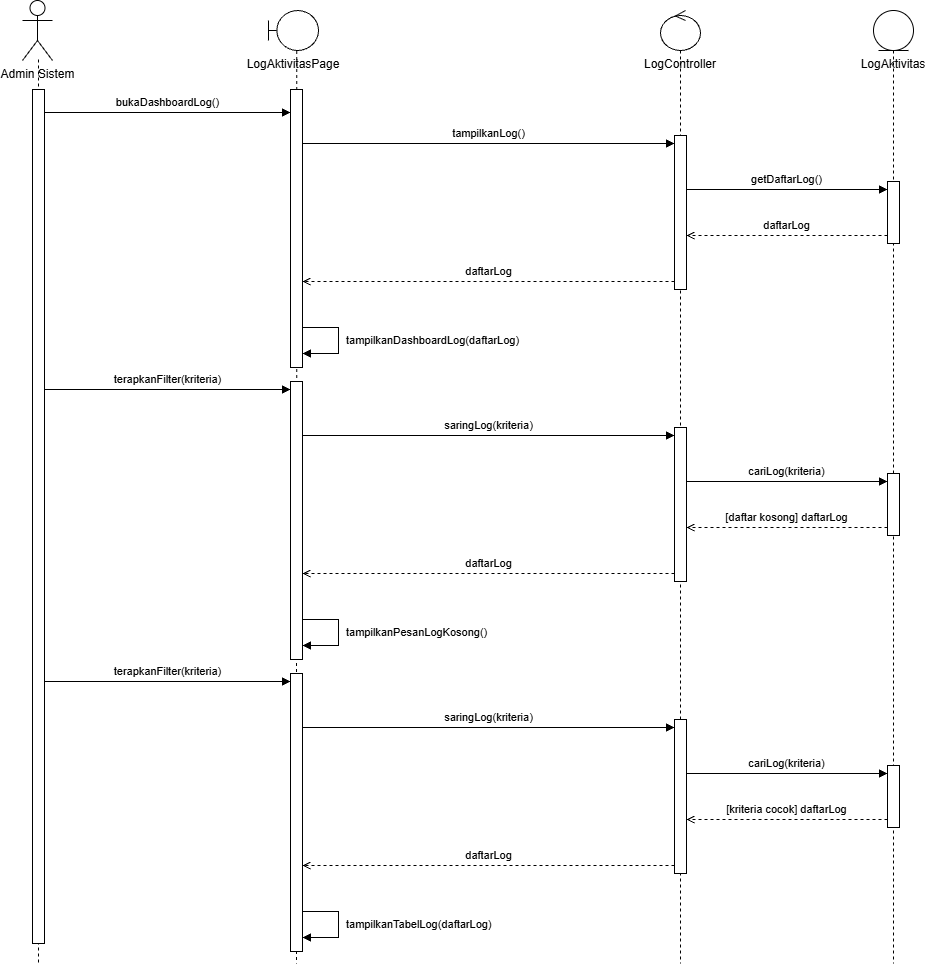

The diagram above was exported from draw.io. Its source (the exported page's mxGraphModel, read from the mxfile embedded in the PNG):
<mxGraphModel dx="1839" dy="1002" grid="1" gridSize="10" guides="1" tooltips="1" connect="1" arrows="1" fold="1" page="1" pageScale="1" pageWidth="1284" pageHeight="1136" math="0" shadow="0">
  <root>
    <mxCell id="0" />
    <mxCell id="1" parent="0" />
    <mxCell id="s12a1_12" parent="1" style="shape=umlActor;verticalLabelPosition=bottom;verticalAlign=top;html=1;outlineConnect=0;fillColor=#FFFFFF;strokeColor=#000000;fontSize=12;" value="Admin Sistem" vertex="1">
      <mxGeometry height="60" width="30" x="134" y="53" as="geometry" />
    </mxCell>
    <mxCell id="s12a1_13" edge="1" parent="1" style="endArrow=none;dashed=1;html=1;strokeColor=#000000;" value="">
      <mxGeometry relative="1" as="geometry">
        <mxPoint x="150" y="112" as="sourcePoint" />
        <mxPoint x="150" y="1016" as="targetPoint" />
      </mxGeometry>
    </mxCell>
    <mxCell id="s12a1_14" parent="1" style="shape=umlBoundary;whiteSpace=wrap;html=1;verticalLabelPosition=bottom;verticalAlign=top;fillColor=#FFFFFF;strokeColor=#000000;fontSize=12;" value="LogAktivitasPage" vertex="1">
      <mxGeometry height="40" width="50" x="380" y="63" as="geometry" />
    </mxCell>
    <mxCell id="s12a1_15" edge="1" parent="1" source="s12a1_14" style="endArrow=none;dashed=1;html=1;strokeColor=#000000;exitX=0.564;exitY=1.015;exitDx=0;exitDy=0;exitPerimeter=0;" value="">
      <mxGeometry relative="1" as="geometry">
        <mxPoint x="408" y="112" as="sourcePoint" />
        <mxPoint x="408" y="1016" as="targetPoint" />
      </mxGeometry>
    </mxCell>
    <mxCell id="s12a1_16" parent="1" style="shape=umlControl;whiteSpace=wrap;html=1;verticalLabelPosition=bottom;verticalAlign=top;fillColor=#FFFFFF;strokeColor=#000000;fontSize=12;" value="LogController" vertex="1">
      <mxGeometry height="40" width="40" x="772" y="63" as="geometry" />
    </mxCell>
    <mxCell id="s12a1_17" edge="1" parent="1" source="s12a1_16" style="endArrow=none;dashed=1;html=1;strokeColor=#000000;" value="">
      <mxGeometry relative="1" as="geometry">
        <mxPoint x="792" y="112" as="sourcePoint" />
        <mxPoint x="792" y="1016" as="targetPoint" />
      </mxGeometry>
    </mxCell>
    <mxCell id="s12a1_18" parent="1" style="shape=umlEntity;whiteSpace=wrap;html=1;verticalLabelPosition=bottom;verticalAlign=top;fillColor=#FFFFFF;strokeColor=#000000;fontSize=12;" value="LogAktivitas" vertex="1">
      <mxGeometry height="40" width="40" x="985" y="63" as="geometry" />
    </mxCell>
    <mxCell id="s12a1_19" edge="1" parent="1" source="s12a1_18" style="endArrow=none;dashed=1;html=1;strokeColor=#000000;" value="">
      <mxGeometry relative="1" as="geometry">
        <mxPoint x="1005" y="112" as="sourcePoint" />
        <mxPoint x="1005" y="1016" as="targetPoint" />
      </mxGeometry>
    </mxCell>
    <mxCell id="s12a1_20" parent="1" style="html=1;points=[];perimeter=orthogonalPerimeter;fillColor=#FFFFFF;strokeColor=#000000;" value="" vertex="1">
      <mxGeometry height="62" width="12" x="999" y="234" as="geometry" />
    </mxCell>
    <mxCell id="s12a1_21" parent="1" style="html=1;points=[];perimeter=orthogonalPerimeter;fillColor=#FFFFFF;strokeColor=#000000;" value="" vertex="1">
      <mxGeometry height="154" width="12" x="786" y="188" as="geometry" />
    </mxCell>
    <mxCell id="s12a1_22" parent="1" style="html=1;points=[];perimeter=orthogonalPerimeter;fillColor=#FFFFFF;strokeColor=#000000;" value="" vertex="1">
      <mxGeometry height="278" width="12" x="402" y="142" as="geometry" />
    </mxCell>
    <mxCell id="s12a1_23" parent="1" style="html=1;points=[];perimeter=orthogonalPerimeter;fillColor=#FFFFFF;strokeColor=#000000;" value="" vertex="1">
      <mxGeometry height="62" width="12" x="999" y="526" as="geometry" />
    </mxCell>
    <mxCell id="s12a1_24" parent="1" style="html=1;points=[];perimeter=orthogonalPerimeter;fillColor=#FFFFFF;strokeColor=#000000;" value="" vertex="1">
      <mxGeometry height="154" width="12" x="786" y="480" as="geometry" />
    </mxCell>
    <mxCell id="s12a1_25" parent="1" style="html=1;points=[];perimeter=orthogonalPerimeter;fillColor=#FFFFFF;strokeColor=#000000;" value="" vertex="1">
      <mxGeometry height="278" width="12" x="402" y="434" as="geometry" />
    </mxCell>
    <mxCell id="s12a1_26" parent="1" style="html=1;points=[];perimeter=orthogonalPerimeter;fillColor=#FFFFFF;strokeColor=#000000;" value="" vertex="1">
      <mxGeometry height="62" width="12" x="999" y="818" as="geometry" />
    </mxCell>
    <mxCell id="s12a1_27" parent="1" style="html=1;points=[];perimeter=orthogonalPerimeter;fillColor=#FFFFFF;strokeColor=#000000;" value="" vertex="1">
      <mxGeometry height="154" width="12" x="786" y="772" as="geometry" />
    </mxCell>
    <mxCell id="s12a1_28" parent="1" style="html=1;points=[];perimeter=orthogonalPerimeter;fillColor=#FFFFFF;strokeColor=#000000;" value="" vertex="1">
      <mxGeometry height="278" width="12" x="402" y="726" as="geometry" />
    </mxCell>
    <mxCell id="s12a1_29" parent="1" style="html=1;points=[];perimeter=orthogonalPerimeter;fillColor=#FFFFFF;strokeColor=#000000;" value="" vertex="1">
      <mxGeometry height="854" width="12" x="144" y="142" as="geometry" />
    </mxCell>
    <mxCell id="s12a1_30" edge="1" parent="1" style="endArrow=block;endFill=1;html=1;rounded=0;strokeColor=#000000;" value="">
      <mxGeometry relative="1" as="geometry">
        <mxPoint x="156" y="165" as="sourcePoint" />
        <mxPoint x="402" y="165" as="targetPoint" />
      </mxGeometry>
    </mxCell>
    <mxCell id="s12a1_31" parent="1" style="text;html=1;align=center;verticalAlign=bottom;whiteSpace=nowrap;fontSize=11;" value="bukaDashboardLog()" vertex="1">
      <mxGeometry height="20" width="246" x="156" y="144" as="geometry" />
    </mxCell>
    <mxCell id="s12a1_32" edge="1" parent="1" style="endArrow=block;endFill=1;html=1;rounded=0;strokeColor=#000000;" value="">
      <mxGeometry relative="1" as="geometry">
        <mxPoint x="414" y="196" as="sourcePoint" />
        <mxPoint x="786" y="196" as="targetPoint" />
      </mxGeometry>
    </mxCell>
    <mxCell id="s12a1_33" parent="1" style="text;html=1;align=center;verticalAlign=bottom;whiteSpace=nowrap;fontSize=11;" value="tampilkanLog()" vertex="1">
      <mxGeometry height="20" width="372" x="414" y="175" as="geometry" />
    </mxCell>
    <mxCell id="s12a1_34" edge="1" parent="1" style="endArrow=block;endFill=1;html=1;rounded=0;strokeColor=#000000;" value="">
      <mxGeometry relative="1" as="geometry">
        <mxPoint x="798" y="242" as="sourcePoint" />
        <mxPoint x="999" y="242" as="targetPoint" />
      </mxGeometry>
    </mxCell>
    <mxCell id="s12a1_35" parent="1" style="text;html=1;align=center;verticalAlign=bottom;whiteSpace=nowrap;fontSize=11;" value="getDaftarLog()" vertex="1">
      <mxGeometry height="20" width="201" x="798" y="221" as="geometry" />
    </mxCell>
    <mxCell id="s12a1_36" edge="1" parent="1" style="endArrow=open;endFill=0;dashed=1;html=1;rounded=0;strokeColor=#000000;" value="">
      <mxGeometry relative="1" as="geometry">
        <mxPoint x="999" y="288" as="sourcePoint" />
        <mxPoint x="798" y="288" as="targetPoint" />
      </mxGeometry>
    </mxCell>
    <mxCell id="s12a1_37" parent="1" style="text;html=1;align=center;verticalAlign=bottom;whiteSpace=nowrap;fontSize=11;" value="daftarLog" vertex="1">
      <mxGeometry height="20" width="201" x="798" y="267" as="geometry" />
    </mxCell>
    <mxCell id="s12a1_38" edge="1" parent="1" style="endArrow=open;endFill=0;dashed=1;html=1;rounded=0;strokeColor=#000000;" value="">
      <mxGeometry relative="1" as="geometry">
        <mxPoint x="786" y="334" as="sourcePoint" />
        <mxPoint x="414" y="334" as="targetPoint" />
      </mxGeometry>
    </mxCell>
    <mxCell id="s12a1_39" parent="1" style="text;html=1;align=center;verticalAlign=bottom;whiteSpace=nowrap;fontSize=11;" value="daftarLog" vertex="1">
      <mxGeometry height="20" width="372" x="414" y="313" as="geometry" />
    </mxCell>
    <mxCell id="s12a1_40" edge="1" parent="1" style="endArrow=block;endFill=1;html=1;rounded=0;strokeColor=#000000;" value="">
      <mxGeometry relative="1" as="geometry">
        <Array as="points">
          <mxPoint x="450" y="380" />
          <mxPoint x="450" y="406" />
        </Array>
        <mxPoint x="414" y="380" as="sourcePoint" />
        <mxPoint x="414" y="406" as="targetPoint" />
      </mxGeometry>
    </mxCell>
    <mxCell id="s12a1_41" parent="1" style="text;html=1;align=left;verticalAlign=middle;whiteSpace=nowrap;fontSize=11;" value="tampilkanDashboardLog(daftarLog)" vertex="1">
      <mxGeometry height="20" width="215" x="456" y="383" as="geometry" />
    </mxCell>
    <mxCell id="s12a1_42" edge="1" parent="1" style="endArrow=block;endFill=1;html=1;rounded=0;strokeColor=#000000;" value="">
      <mxGeometry relative="1" as="geometry">
        <mxPoint x="156" y="442" as="sourcePoint" />
        <mxPoint x="402" y="442" as="targetPoint" />
      </mxGeometry>
    </mxCell>
    <mxCell id="s12a1_43" parent="1" style="text;html=1;align=center;verticalAlign=bottom;whiteSpace=nowrap;fontSize=11;" value="terapkanFilter(kriteria)" vertex="1">
      <mxGeometry height="20" width="246" x="156" y="421" as="geometry" />
    </mxCell>
    <mxCell id="s12a1_44" edge="1" parent="1" style="endArrow=block;endFill=1;html=1;rounded=0;strokeColor=#000000;" value="">
      <mxGeometry relative="1" as="geometry">
        <mxPoint x="414" y="488" as="sourcePoint" />
        <mxPoint x="786" y="488" as="targetPoint" />
      </mxGeometry>
    </mxCell>
    <mxCell id="s12a1_45" parent="1" style="text;html=1;align=center;verticalAlign=bottom;whiteSpace=nowrap;fontSize=11;" value="saringLog(kriteria)" vertex="1">
      <mxGeometry height="20" width="372" x="414" y="467" as="geometry" />
    </mxCell>
    <mxCell id="s12a1_46" edge="1" parent="1" style="endArrow=block;endFill=1;html=1;rounded=0;strokeColor=#000000;" value="">
      <mxGeometry relative="1" as="geometry">
        <mxPoint x="798" y="534" as="sourcePoint" />
        <mxPoint x="999" y="534" as="targetPoint" />
      </mxGeometry>
    </mxCell>
    <mxCell id="s12a1_47" parent="1" style="text;html=1;align=center;verticalAlign=bottom;whiteSpace=nowrap;fontSize=11;" value="cariLog(kriteria)" vertex="1">
      <mxGeometry height="20" width="201" x="798" y="513" as="geometry" />
    </mxCell>
    <mxCell id="s12a1_48" edge="1" parent="1" style="endArrow=open;endFill=0;dashed=1;html=1;rounded=0;strokeColor=#000000;" value="">
      <mxGeometry relative="1" as="geometry">
        <mxPoint x="999" y="580" as="sourcePoint" />
        <mxPoint x="798" y="580" as="targetPoint" />
      </mxGeometry>
    </mxCell>
    <mxCell id="s12a1_49" parent="1" style="text;html=1;align=center;verticalAlign=bottom;whiteSpace=nowrap;fontSize=11;" value="[daftar kosong] daftarLog" vertex="1">
      <mxGeometry height="20" width="201" x="798" y="559" as="geometry" />
    </mxCell>
    <mxCell id="s12a1_50" edge="1" parent="1" style="endArrow=open;endFill=0;dashed=1;html=1;rounded=0;strokeColor=#000000;" value="">
      <mxGeometry relative="1" as="geometry">
        <mxPoint x="786" y="626" as="sourcePoint" />
        <mxPoint x="414" y="626" as="targetPoint" />
      </mxGeometry>
    </mxCell>
    <mxCell id="s12a1_51" parent="1" style="text;html=1;align=center;verticalAlign=bottom;whiteSpace=nowrap;fontSize=11;" value="daftarLog" vertex="1">
      <mxGeometry height="20" width="372" x="414" y="605" as="geometry" />
    </mxCell>
    <mxCell id="s12a1_52" edge="1" parent="1" style="endArrow=block;endFill=1;html=1;rounded=0;strokeColor=#000000;" value="">
      <mxGeometry relative="1" as="geometry">
        <Array as="points">
          <mxPoint x="450" y="672" />
          <mxPoint x="450" y="698" />
        </Array>
        <mxPoint x="414" y="672" as="sourcePoint" />
        <mxPoint x="414" y="698" as="targetPoint" />
      </mxGeometry>
    </mxCell>
    <mxCell id="s12a1_53" parent="1" style="text;html=1;align=left;verticalAlign=middle;whiteSpace=nowrap;fontSize=11;" value="tampilkanPesanLogKosong()" vertex="1">
      <mxGeometry height="20" width="304" x="456" y="675" as="geometry" />
    </mxCell>
    <mxCell id="s12a1_54" edge="1" parent="1" style="endArrow=block;endFill=1;html=1;rounded=0;strokeColor=#000000;" value="">
      <mxGeometry relative="1" as="geometry">
        <mxPoint x="156" y="734" as="sourcePoint" />
        <mxPoint x="402" y="734" as="targetPoint" />
      </mxGeometry>
    </mxCell>
    <mxCell id="s12a1_55" parent="1" style="text;html=1;align=center;verticalAlign=bottom;whiteSpace=nowrap;fontSize=11;" value="terapkanFilter(kriteria)" vertex="1">
      <mxGeometry height="20" width="246" x="156" y="713" as="geometry" />
    </mxCell>
    <mxCell id="s12a1_56" edge="1" parent="1" style="endArrow=block;endFill=1;html=1;rounded=0;strokeColor=#000000;" value="">
      <mxGeometry relative="1" as="geometry">
        <mxPoint x="414" y="780" as="sourcePoint" />
        <mxPoint x="786" y="780" as="targetPoint" />
      </mxGeometry>
    </mxCell>
    <mxCell id="s12a1_57" parent="1" style="text;html=1;align=center;verticalAlign=bottom;whiteSpace=nowrap;fontSize=11;" value="saringLog(kriteria)" vertex="1">
      <mxGeometry height="20" width="372" x="414" y="759" as="geometry" />
    </mxCell>
    <mxCell id="s12a1_58" edge="1" parent="1" style="endArrow=block;endFill=1;html=1;rounded=0;strokeColor=#000000;" value="">
      <mxGeometry relative="1" as="geometry">
        <mxPoint x="798" y="826" as="sourcePoint" />
        <mxPoint x="999" y="826" as="targetPoint" />
      </mxGeometry>
    </mxCell>
    <mxCell id="s12a1_59" parent="1" style="text;html=1;align=center;verticalAlign=bottom;whiteSpace=nowrap;fontSize=11;" value="cariLog(kriteria)" vertex="1">
      <mxGeometry height="20" width="201" x="798" y="805" as="geometry" />
    </mxCell>
    <mxCell id="s12a1_60" edge="1" parent="1" style="endArrow=open;endFill=0;dashed=1;html=1;rounded=0;strokeColor=#000000;" value="">
      <mxGeometry relative="1" as="geometry">
        <mxPoint x="999" y="872" as="sourcePoint" />
        <mxPoint x="798" y="872" as="targetPoint" />
      </mxGeometry>
    </mxCell>
    <mxCell id="s12a1_61" parent="1" style="text;html=1;align=center;verticalAlign=bottom;whiteSpace=nowrap;fontSize=11;" value="[kriteria cocok] daftarLog" vertex="1">
      <mxGeometry height="20" width="201" x="798" y="851" as="geometry" />
    </mxCell>
    <mxCell id="s12a1_62" edge="1" parent="1" style="endArrow=open;endFill=0;dashed=1;html=1;rounded=0;strokeColor=#000000;" value="">
      <mxGeometry relative="1" as="geometry">
        <mxPoint x="786" y="918" as="sourcePoint" />
        <mxPoint x="414" y="918" as="targetPoint" />
      </mxGeometry>
    </mxCell>
    <mxCell id="s12a1_63" parent="1" style="text;html=1;align=center;verticalAlign=bottom;whiteSpace=nowrap;fontSize=11;" value="daftarLog" vertex="1">
      <mxGeometry height="20" width="372" x="414" y="897" as="geometry" />
    </mxCell>
    <mxCell id="s12a1_64" edge="1" parent="1" style="endArrow=block;endFill=1;html=1;rounded=0;strokeColor=#000000;" value="">
      <mxGeometry relative="1" as="geometry">
        <Array as="points">
          <mxPoint x="450" y="964" />
          <mxPoint x="450" y="990" />
        </Array>
        <mxPoint x="414" y="964" as="sourcePoint" />
        <mxPoint x="414" y="990" as="targetPoint" />
      </mxGeometry>
    </mxCell>
    <mxCell id="s12a1_65" parent="1" style="text;html=1;align=left;verticalAlign=middle;whiteSpace=nowrap;fontSize=11;" value="tampilkanTabelLog(daftarLog)" vertex="1">
      <mxGeometry height="20" width="304" x="456" y="967" as="geometry" />
    </mxCell>
  </root>
</mxGraphModel>